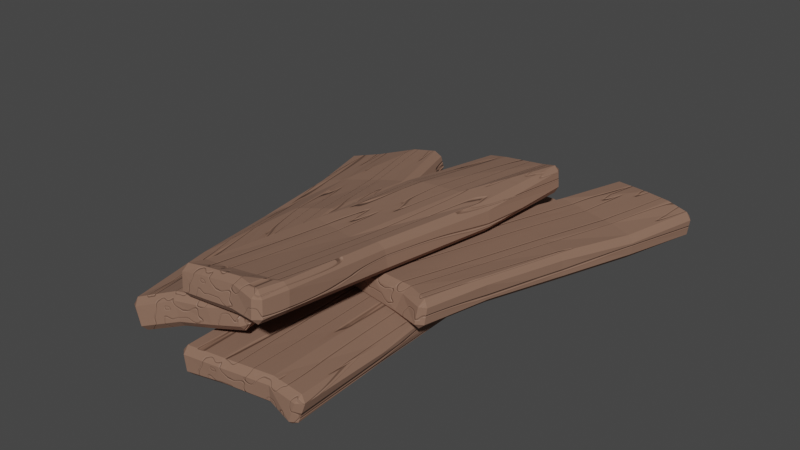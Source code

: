 # Source: woodplanks.blend  (saved by Blender 3.0.42; exported with 4.5.12 LTS)
import bpy
from mathutils import Matrix  # noqa: F401  (used for matrix-valued properties, if any)

bpy.ops.wm.read_factory_settings(use_empty=True)
scene = bpy.context.scene
scene.name = 'Scene'

# ---- collections
col_collection = bpy.data.collections.new('Collection'); scene.collection.children.link(col_collection)

# ---- materials (node trees are filled in below, after node groups)
mat_material = bpy.data.materials.new('Material')
mat_material.alpha_threshold = 0.0
mat_material.use_transparent_shadow = False
mat_material.line_color = (0.0, 0.0, 0.0, 1.0)

# ---- material node trees
mat_material.use_nodes = True; mat_material.node_tree.nodes.clear()
_N = mat_material.node_tree.nodes; _L = mat_material.node_tree.links
n0 = _N.new('ShaderNodeTexNoise'); n0.name = 'Musgrave Texture.001'; n0.location = (-676, 222)
n0.width = 150
n0.normalize = False
n0.inputs[3].default_value = 1.0
n0.inputs[4].default_value = 0.25
n1 = _N.new('ShaderNodeTexCoord'); n1.name = 'Texture Coordinate'; n1.location = (-1176, 236)
n2 = _N.new('ShaderNodeMapping'); n2.name = 'Mapping'; n2.location = (-966, 253)
n2.width = 240
n2.inputs[3].default_value = (1.0, 2.98e-08, 1.0)
n3 = _N.new('ShaderNodeOutputMaterial'); n3.name = 'Material Output'; n3.location = (547, 270)
n4 = _N.new('ShaderNodeBsdfPrincipled'); n4.name = 'Principled BSDF'; n4.location = (262, 304)
n4.distribution = 'GGX'
n4.subsurface_method = 'BURLEY'
n4.inputs[3].default_value = 1.45
n4.inputs[27].default_value = (0.0, 0.0, 0.0, 1.0)
n4.inputs[28].default_value = 1.0
n5 = _N.new('ShaderNodeValToRGB'); n5.name = 'ColorRamp'; n5.location = (-237, -239)
while len(n5.color_ramp.elements) > 1: n5.color_ramp.elements.remove(n5.color_ramp.elements[-1])
n5.color_ramp.elements[0].position = 0.35; n5.color_ramp.elements[0].color = (0.0, 0.0, 0.0, 1.0)
_e = n5.color_ramp.elements.new(1.0); _e.color = (1.0, 1.0, 1.0, 1.0)
n6 = _N.new('ShaderNodeTexNoise'); n6.name = 'Musgrave Texture'; n6.location = (-474, 218)
n6.width = 175
n6.normalize = False
n6.inputs[3].default_value = 1.0
n6.inputs[4].default_value = 0.25
n7 = _N.new('ShaderNodeValToRGB'); n7.name = 'ColorRamp.002'; n7.location = (-270, 31)
while len(n7.color_ramp.elements) > 1: n7.color_ramp.elements.remove(n7.color_ramp.elements[-1])
n7.color_ramp.elements[0].position = 0.0; n7.color_ramp.elements[0].color = (1.0, 1.0, 1.0, 1.0)
_e = n7.color_ramp.elements.new(1.0); _e.color = (0.0, 0.0, 0.0, 1.0)
n8 = _N.new('ShaderNodeBump'); n8.name = 'Bump'; n8.location = (23, -32)
n8.invert = True
n8.inputs[0].default_value = 0.4167
n8.inputs[1].default_value = 1.0
n8.inputs[2].default_value = 1.0
n9 = _N.new('ShaderNodeValToRGB'); n9.name = 'ColorRamp.001'; n9.location = (-246, 326)
while len(n9.color_ramp.elements) > 1: n9.color_ramp.elements.remove(n9.color_ramp.elements[-1])
n9.color_ramp.elements[0].position = 0.3955; n9.color_ramp.elements[0].color = (0.2533, 0.1403, 0.09538, 1.0)
_e = n9.color_ramp.elements.new(0.8545); _e.color = (0.006126, 0.006126, 0.006126, 1.0)
_L.new(n0.outputs[0], n6.inputs[0])
_L.new(n2.outputs[0], n0.inputs[0])
_L.new(n1.outputs[3], n2.inputs[0])
_L.new(n6.outputs[0], n5.inputs[0])
_L.new(n5.outputs[0], n8.inputs[3])
_L.new(n8.outputs[0], n4.inputs[5])
_L.new(n4.outputs[0], n3.inputs[0])
_L.new(n6.outputs[0], n9.inputs[0])
_L.new(n9.outputs[0], n4.inputs[0])
_L.new(n6.outputs[0], n7.inputs[0])
_L.new(n7.outputs[0], n4.inputs[2])
n3.is_active_output = True

# ---- world
world_world = bpy.data.worlds.new('World'); scene.world = world_world
world_world.use_nodes = True; world_world.node_tree.nodes.clear()
_N = world_world.node_tree.nodes; _L = world_world.node_tree.links
n0 = _N.new('ShaderNodeOutputWorld'); n0.name = 'World Output'; n0.location = (300, 300)
n1 = _N.new('ShaderNodeBackground'); n1.name = 'Background'; n1.location = (10, 300)
n1.inputs[0].default_value = (0.05088, 0.05088, 0.05088, 1.0)
_L.new(n1.outputs[0], n0.inputs[0])
n0.is_active_output = True
world_world.color = (0.05088, 0.05088, 0.05088)
world_world.use_sun_shadow = False
world_world.sun_shadow_jitter_overblur = 0.0

# ---- meshes
me_cube = bpy.data.meshes.new('Cube')
me_cube.from_pydata([(0.7674, 2.509, 0.1609), (0.7673, 2.513, -0.183), (0.8816, -2.392, 0.2153), (0.7829, -2.452, -0.1323), (-0.8223, 2.454, 0.2052), (-0.7486, 2.485, -0.1511), (-0.6391, -2.467, 0.2051), (-0.5975, -2.467, -0.1165), (0.3582, 2.559, -0.2068), (-0.2016, 2.511, -0.133), (0.4504, -2.365, 0.2474), (-0.1377, -2.432, 0.2323), (-0.1332, -2.426, -0.06706), (0.451, -2.355, -0.06709), (-0.1306, 2.544, 0.1935), (0.4433, 2.573, 0.1715), (-0.7026, 1.247, -0.1479), (-0.6474, 0.01128, -0.1393), (-0.6224, -1.228, -0.1279), (0.7622, 1.292, 0.1906), (0.7692, -0.09943, 0.1621), (0.8545, -1.235, 0.156), (-0.6545, -1.229, 0.1978), (-0.6698, 0.01008, 0.1905), (-0.7461, 1.243, 0.1888), (0.7904, -1.276, -0.1007), (0.7563, -0.04752, -0.1691), (0.7422, 1.377, -0.1214), (-0.1766, 1.273, -0.1078), (-0.1634, 0.02278, -0.09528), (-0.1439, -1.201, -0.08615), (0.3279, 1.331, -0.1011), (0.3408, -0.004993, -0.1105), (0.4136, -1.163, -0.1005), (0.3284, 1.309, 0.2184), (0.3458, -0.003673, 0.2209), (0.4377, -1.193, 0.22), (-0.1774, 1.271, 0.2112), (-0.1539, 0.04321, 0.22), (-0.138, -1.2, 0.2183)], [], [(39, 22, 6, 11), (12, 11, 6, 7), (16, 24, 4, 5), (33, 25, 3, 13), (25, 21, 2, 3), (8, 15, 0, 1), (5, 4, 14, 9), (9, 14, 15, 8), (18, 30, 12, 7), (30, 33, 13, 12), (3, 2, 10, 13), (13, 10, 11, 12), (21, 36, 10, 2), (36, 39, 11, 10), (15, 14, 37, 34), (34, 37, 38, 35), (35, 38, 39, 36), (0, 15, 34, 19), (19, 34, 35, 20), (20, 35, 36, 21), (9, 8, 31, 28), (28, 31, 32, 29), (29, 32, 33, 30), (5, 9, 28, 16), (16, 28, 29, 17), (17, 29, 30, 18), (1, 0, 19, 27), (27, 19, 20, 26), (26, 20, 21, 25), (8, 1, 27, 31), (31, 27, 26, 32), (32, 26, 25, 33), (7, 6, 22, 18), (18, 22, 23, 17), (17, 23, 24, 16), (14, 4, 24, 37), (37, 24, 23, 38), (38, 23, 22, 39)])
_uv = me_cube.uv_layers.new(name='UVMap')
_uv.uv.foreach_set('vector', [0.7917, 0.6875, 0.875, 0.6875, 0.875, 0.75, 0.7917, 0.75, 0.375, 0.9167, 0.625, 0.9167, 0.625, 1.0, 0.375, 1.0, 0.375, 0.1875, 0.625, 0.1875, 0.625, 0.25, 0.375, 0.25, 0.2917, 0.6875, 0.375, 0.6875, 0.375, 0.75, 0.2917, 0.75, 0.375, 0.6875, 0.625, 0.6875, 0.625, 0.75, 0.375, 0.75, 0.375, 0.4167, 0.625, 0.4167, 0.625, 0.5, 0.375, 0.5, 0.375, 0.25, 0.625, 0.25, 0.625, 0.3333, 0.375, 0.3333, 0.375, 0.3333, 0.625, 0.3333, 0.625, 0.4167, 0.375, 0.4167, 0.125, 0.6875, 0.2083, 0.6875, 0.2083, 0.75, 0.125, 0.75, 0.2083, 0.6875, 0.2917, 0.6875, 0.2917, 0.75, 0.2083, 0.75, 0.375, 0.75, 0.625, 0.75, 0.625, 0.8333, 0.375, 0.8333, 0.375, 0.8333, 0.625, 0.8333, 0.625, 0.9167, 0.375, 0.9167, 0.625, 0.6875, 0.7083, 0.6875, 0.7083, 0.75, 0.625, 0.75, 0.7083, 0.6875, 0.7917, 0.6875, 0.7917, 0.75, 0.7083, 0.75, 0.7083, 0.5, 0.7917, 0.5, 0.7917, 0.5625, 0.7083, 0.5625, 0.7083, 0.5625, 0.7917, 0.5625, 0.7917, 0.625, 0.7083, 0.625, 0.7083, 0.625, 0.7917, 0.625, 0.7917, 0.6875, 0.7083, 0.6875, 0.625, 0.5, 0.7083, 0.5, 0.7083, 0.5625, 0.625, 0.5625, 0.625, 0.5625, 0.7083, 0.5625, 0.7083, 0.625, 0.625, 0.625, 0.625, 0.625, 0.7083, 0.625, 0.7083, 0.6875, 0.625, 0.6875, 0.2083, 0.5, 0.2917, 0.5, 0.2917, 0.5625, 0.2083, 0.5625, 0.2083, 0.5625, 0.2917, 0.5625, 0.2917, 0.625, 0.2083, 0.625, 0.2083, 0.625, 0.2917, 0.625, 0.2917, 0.6875, 0.2083, 0.6875, 0.125, 0.5, 0.2083, 0.5, 0.2083, 0.5625, 0.125, 0.5625, 0.125, 0.5625, 0.2083, 0.5625, 0.2083, 0.625, 0.125, 0.625, 0.125, 0.625, 0.2083, 0.625, 0.2083, 0.6875, 0.125, 0.6875, 0.375, 0.5, 0.625, 0.5, 0.625, 0.5625, 0.375, 0.5625, 0.375, 0.5625, 0.625, 0.5625, 0.625, 0.625, 0.375, 0.625, 0.375, 0.625, 0.625, 0.625, 0.625, 0.6875, 0.375, 0.6875, 0.2917, 0.5, 0.375, 0.5, 0.375, 0.5625, 0.2917, 0.5625, 0.2917, 0.5625, 0.375, 0.5625, 0.375, 0.625, 0.2917, 0.625, 0.2917, 0.625, 0.375, 0.625, 0.375, 0.6875, 0.2917, 0.6875, 0.375, 0.0, 0.625, 0.0, 0.625, 0.0625, 0.375, 0.0625, 0.375, 0.0625, 0.625, 0.0625, 0.625, 0.125, 0.375, 0.125, 0.375, 0.125, 0.625, 0.125, 0.625, 0.1875, 0.375, 0.1875, 0.7917, 0.5, 0.875, 0.5, 0.875, 0.5625, 0.7917, 0.5625, 0.7917, 0.5625, 0.875, 0.5625, 0.875, 0.625, 0.7917, 0.625, 0.7917, 0.625, 0.875, 0.625, 0.875, 0.6875, 0.7917, 0.6875])
me_cube.materials.append(mat_material)
me_cube.use_remesh_preserve_volume = False
me_cube.use_remesh_preserve_attributes = False
me_cube.use_mirror_vertex_groups = False
me_cube.update()
me_cube_001 = bpy.data.meshes.new('Cube.001')
me_cube_001.from_pydata([(0.6417, 2.355, 0.1487), (0.649, 2.351, -0.129), (0.6833, -2.382, 0.154), (0.6746, -2.382, -0.1659), (-0.6505, 2.293, 0.2275), (-0.6488, 2.295, -0.105), (-0.6502, -2.367, 0.211), (-0.6428, -2.375, -0.1344), (0.2066, 2.382, -0.1843), (-0.2072, 2.338, -0.1245), (0.2916, -2.382, 0.1837), (-0.09649, -2.347, 0.2542), (-0.09667, -2.362, -0.1014), (0.2898, -2.376, -0.1347), (-0.2186, 2.352, 0.1946), (0.2873, 2.372, 0.2064), (-0.6389, 1.193, -0.1587), (-0.6303, 0.01384, -0.1385), (-0.6343, -1.191, -0.143), (0.6985, 1.204, 0.1072), (0.6664, 0.001316, 0.1301), (0.6684, -1.19, 0.1344), (-0.6553, -1.156, 0.2332), (-0.6319, 0.003821, 0.1929), (-0.5104, 1.173, 0.2351), (0.6645, -1.191, -0.1771), (0.6854, -0.003553, -0.1592), (0.6888, 1.196, -0.1706), (-0.1914, 1.188, -0.1461), (-0.1656, 0.01246, -0.1162), (-0.1871, -1.187, -0.1294), (0.2509, 1.203, -0.1999), (0.2726, 0.007155, -0.1439), (0.2541, -1.198, -0.1747), (0.3587, 1.213, 0.1521), (0.3424, -0.008824, 0.2309), (0.2815, -1.178, 0.1865), (-0.1439, 1.171, 0.2152), (-0.1296, 0.03193, 0.2565), (-0.1629, -1.17, 0.2113)], [], [(39, 22, 6, 11), (12, 11, 6, 7), (16, 24, 4, 5), (33, 25, 3, 13), (25, 21, 2, 3), (8, 15, 0, 1), (5, 4, 14, 9), (9, 14, 15, 8), (18, 30, 12, 7), (30, 33, 13, 12), (3, 2, 10, 13), (13, 10, 11, 12), (21, 36, 10, 2), (36, 39, 11, 10), (15, 14, 37, 34), (34, 37, 38, 35), (35, 38, 39, 36), (0, 15, 34, 19), (19, 34, 35, 20), (20, 35, 36, 21), (9, 8, 31, 28), (28, 31, 32, 29), (29, 32, 33, 30), (5, 9, 28, 16), (16, 28, 29, 17), (17, 29, 30, 18), (1, 0, 19, 27), (27, 19, 20, 26), (26, 20, 21, 25), (8, 1, 27, 31), (31, 27, 26, 32), (32, 26, 25, 33), (7, 6, 22, 18), (18, 22, 23, 17), (17, 23, 24, 16), (14, 4, 24, 37), (37, 24, 23, 38), (38, 23, 22, 39)])
_uv = me_cube_001.uv_layers.new(name='UVMap')
_uv.uv.foreach_set('vector', [0.7917, 0.6875, 0.875, 0.6875, 0.875, 0.75, 0.7917, 0.75, 0.375, 0.9167, 0.625, 0.9167, 0.625, 1.0, 0.375, 1.0, 0.375, 0.1875, 0.625, 0.1875, 0.625, 0.25, 0.375, 0.25, 0.2917, 0.6875, 0.375, 0.6875, 0.375, 0.75, 0.2917, 0.75, 0.375, 0.6875, 0.625, 0.6875, 0.625, 0.75, 0.375, 0.75, 0.375, 0.4167, 0.625, 0.4167, 0.625, 0.5, 0.375, 0.5, 0.375, 0.25, 0.625, 0.25, 0.625, 0.3333, 0.375, 0.3333, 0.375, 0.3333, 0.625, 0.3333, 0.625, 0.4167, 0.375, 0.4167, 0.125, 0.6875, 0.2083, 0.6875, 0.2083, 0.75, 0.125, 0.75, 0.2083, 0.6875, 0.2917, 0.6875, 0.2917, 0.75, 0.2083, 0.75, 0.375, 0.75, 0.625, 0.75, 0.625, 0.8333, 0.375, 0.8333, 0.375, 0.8333, 0.625, 0.8333, 0.625, 0.9167, 0.375, 0.9167, 0.625, 0.6875, 0.7083, 0.6875, 0.7083, 0.75, 0.625, 0.75, 0.7083, 0.6875, 0.7917, 0.6875, 0.7917, 0.75, 0.7083, 0.75, 0.7083, 0.5, 0.7917, 0.5, 0.7917, 0.5625, 0.7083, 0.5625, 0.7083, 0.5625, 0.7917, 0.5625, 0.7917, 0.625, 0.7083, 0.625, 0.7083, 0.625, 0.7917, 0.625, 0.7917, 0.6875, 0.7083, 0.6875, 0.625, 0.5, 0.7083, 0.5, 0.7083, 0.5625, 0.625, 0.5625, 0.625, 0.5625, 0.7083, 0.5625, 0.7083, 0.625, 0.625, 0.625, 0.625, 0.625, 0.7083, 0.625, 0.7083, 0.6875, 0.625, 0.6875, 0.2083, 0.5, 0.2917, 0.5, 0.2917, 0.5625, 0.2083, 0.5625, 0.2083, 0.5625, 0.2917, 0.5625, 0.2917, 0.625, 0.2083, 0.625, 0.2083, 0.625, 0.2917, 0.625, 0.2917, 0.6875, 0.2083, 0.6875, 0.125, 0.5, 0.2083, 0.5, 0.2083, 0.5625, 0.125, 0.5625, 0.125, 0.5625, 0.2083, 0.5625, 0.2083, 0.625, 0.125, 0.625, 0.125, 0.625, 0.2083, 0.625, 0.2083, 0.6875, 0.125, 0.6875, 0.375, 0.5, 0.625, 0.5, 0.625, 0.5625, 0.375, 0.5625, 0.375, 0.5625, 0.625, 0.5625, 0.625, 0.625, 0.375, 0.625, 0.375, 0.625, 0.625, 0.625, 0.625, 0.6875, 0.375, 0.6875, 0.2917, 0.5, 0.375, 0.5, 0.375, 0.5625, 0.2917, 0.5625, 0.2917, 0.5625, 0.375, 0.5625, 0.375, 0.625, 0.2917, 0.625, 0.2917, 0.625, 0.375, 0.625, 0.375, 0.6875, 0.2917, 0.6875, 0.375, 0.0, 0.625, 0.0, 0.625, 0.0625, 0.375, 0.0625, 0.375, 0.0625, 0.625, 0.0625, 0.625, 0.125, 0.375, 0.125, 0.375, 0.125, 0.625, 0.125, 0.625, 0.1875, 0.375, 0.1875, 0.7917, 0.5, 0.875, 0.5, 0.875, 0.5625, 0.7917, 0.5625, 0.7917, 0.5625, 0.875, 0.5625, 0.875, 0.625, 0.7917, 0.625, 0.7917, 0.625, 0.875, 0.625, 0.875, 0.6875, 0.7917, 0.6875])
me_cube_001.materials.append(mat_material)
me_cube_001.use_remesh_preserve_volume = False
me_cube_001.use_remesh_preserve_attributes = False
me_cube_001.use_mirror_vertex_groups = False
me_cube_001.update()
me_cube_002 = bpy.data.meshes.new('Cube.002')
me_cube_002.from_pydata([(0.6439, 2.015, 0.1634), (0.6059, 2.012, -0.1623), (0.6546, -1.97, 0.1689), (0.6314, -1.993, -0.1592), (-0.5279, 2.003, 0.1819), (-0.5345, 1.985, -0.1206), (-0.4924, -2.023, 0.1621), (-0.5999, -2.02, -0.1629), (0.2758, 1.954, -0.09206), (-0.137, 1.964, -0.09137), (0.3115, -1.917, 0.1752), (-0.1301, -1.976, 0.1673), (-0.1697, -2.006, -0.1611), (0.2307, -1.995, -0.1585), (0.0003822, 1.965, 0.2333), (0.3179, 1.971, 0.2344), (-0.6031, 1.01, -0.1629), (-0.5901, -0.0006633, -0.1631), (-0.5533, -1.067, -0.1667), (0.6361, 0.9775, 0.1115), (0.593, -0.06219, 0.1593), (0.6175, -1.136, 0.181), (-0.4585, -1.122, 0.1549), (-0.5973, -0.0003385, 0.1628), (-0.5663, 1.008, 0.1624), (0.588, -1.049, -0.1393), (0.5958, -0.02442, -0.1643), (0.6189, 1.006, -0.1657), (-0.1514, 1.007, -0.1641), (-0.186, -0.001165, -0.1631), (-0.1707, -1.055, -0.1616), (0.251, 0.9965, -0.1807), (0.2179, -0.008879, -0.1636), (0.2119, -1.08, -0.1528), (0.292, 0.9931, 0.1472), (0.2416, -0.02839, 0.1608), (0.2344, -1.12, 0.1599), (-0.07809, 0.9967, 0.1506), (-0.09726, -0.01851, 0.1609), (-0.1341, -1.121, 0.1594)], [], [(39, 22, 6, 11), (12, 11, 6, 7), (16, 24, 4, 5), (33, 25, 3, 13), (25, 21, 2, 3), (8, 15, 0, 1), (5, 4, 14, 9), (9, 14, 15, 8), (18, 30, 12, 7), (30, 33, 13, 12), (3, 2, 10, 13), (13, 10, 11, 12), (21, 36, 10, 2), (36, 39, 11, 10), (15, 14, 37, 34), (34, 37, 38, 35), (35, 38, 39, 36), (0, 15, 34, 19), (19, 34, 35, 20), (20, 35, 36, 21), (9, 8, 31, 28), (28, 31, 32, 29), (29, 32, 33, 30), (5, 9, 28, 16), (16, 28, 29, 17), (17, 29, 30, 18), (1, 0, 19, 27), (27, 19, 20, 26), (26, 20, 21, 25), (8, 1, 27, 31), (31, 27, 26, 32), (32, 26, 25, 33), (7, 6, 22, 18), (18, 22, 23, 17), (17, 23, 24, 16), (14, 4, 24, 37), (37, 24, 23, 38), (38, 23, 22, 39)])
_uv = me_cube_002.uv_layers.new(name='UVMap')
_uv.uv.foreach_set('vector', [0.7917, 0.6875, 0.875, 0.6875, 0.875, 0.75, 0.7917, 0.75, 0.375, 0.9167, 0.625, 0.9167, 0.625, 1.0, 0.375, 1.0, 0.375, 0.1875, 0.625, 0.1875, 0.625, 0.25, 0.375, 0.25, 0.2917, 0.6875, 0.375, 0.6875, 0.375, 0.75, 0.2917, 0.75, 0.375, 0.6875, 0.625, 0.6875, 0.625, 0.75, 0.375, 0.75, 0.375, 0.4167, 0.625, 0.4167, 0.625, 0.5, 0.375, 0.5, 0.375, 0.25, 0.625, 0.25, 0.625, 0.3333, 0.375, 0.3333, 0.375, 0.3333, 0.625, 0.3333, 0.625, 0.4167, 0.375, 0.4167, 0.125, 0.6875, 0.2083, 0.6875, 0.2083, 0.75, 0.125, 0.75, 0.2083, 0.6875, 0.2917, 0.6875, 0.2917, 0.75, 0.2083, 0.75, 0.375, 0.75, 0.625, 0.75, 0.625, 0.8333, 0.375, 0.8333, 0.375, 0.8333, 0.625, 0.8333, 0.625, 0.9167, 0.375, 0.9167, 0.625, 0.6875, 0.7083, 0.6875, 0.7083, 0.75, 0.625, 0.75, 0.7083, 0.6875, 0.7917, 0.6875, 0.7917, 0.75, 0.7083, 0.75, 0.7083, 0.5, 0.7917, 0.5, 0.7917, 0.5625, 0.7083, 0.5625, 0.7083, 0.5625, 0.7917, 0.5625, 0.7917, 0.625, 0.7083, 0.625, 0.7083, 0.625, 0.7917, 0.625, 0.7917, 0.6875, 0.7083, 0.6875, 0.625, 0.5, 0.7083, 0.5, 0.7083, 0.5625, 0.625, 0.5625, 0.625, 0.5625, 0.7083, 0.5625, 0.7083, 0.625, 0.625, 0.625, 0.625, 0.625, 0.7083, 0.625, 0.7083, 0.6875, 0.625, 0.6875, 0.2083, 0.5, 0.2917, 0.5, 0.2917, 0.5625, 0.2083, 0.5625, 0.2083, 0.5625, 0.2917, 0.5625, 0.2917, 0.625, 0.2083, 0.625, 0.2083, 0.625, 0.2917, 0.625, 0.2917, 0.6875, 0.2083, 0.6875, 0.125, 0.5, 0.2083, 0.5, 0.2083, 0.5625, 0.125, 0.5625, 0.125, 0.5625, 0.2083, 0.5625, 0.2083, 0.625, 0.125, 0.625, 0.125, 0.625, 0.2083, 0.625, 0.2083, 0.6875, 0.125, 0.6875, 0.375, 0.5, 0.625, 0.5, 0.625, 0.5625, 0.375, 0.5625, 0.375, 0.5625, 0.625, 0.5625, 0.625, 0.625, 0.375, 0.625, 0.375, 0.625, 0.625, 0.625, 0.625, 0.6875, 0.375, 0.6875, 0.2917, 0.5, 0.375, 0.5, 0.375, 0.5625, 0.2917, 0.5625, 0.2917, 0.5625, 0.375, 0.5625, 0.375, 0.625, 0.2917, 0.625, 0.2917, 0.625, 0.375, 0.625, 0.375, 0.6875, 0.2917, 0.6875, 0.375, 0.0, 0.625, 0.0, 0.625, 0.0625, 0.375, 0.0625, 0.375, 0.0625, 0.625, 0.0625, 0.625, 0.125, 0.375, 0.125, 0.375, 0.125, 0.625, 0.125, 0.625, 0.1875, 0.375, 0.1875, 0.7917, 0.5, 0.875, 0.5, 0.875, 0.5625, 0.7917, 0.5625, 0.7917, 0.5625, 0.875, 0.5625, 0.875, 0.625, 0.7917, 0.625, 0.7917, 0.625, 0.875, 0.625, 0.875, 0.6875, 0.7917, 0.6875])
me_cube_002.materials.append(mat_material)
me_cube_002.use_remesh_preserve_volume = False
me_cube_002.use_remesh_preserve_attributes = False
me_cube_002.use_mirror_vertex_groups = False
me_cube_002.update()
me_cube_003 = bpy.data.meshes.new('Cube.003')
me_cube_003.from_pydata([(-0.1947, -2.044, -0.1215), (0.179, -2.051, -0.1267), (0.2007, -2.011, 0.1906), (-0.1853, -2.055, 0.179), (-0.2132, 0.8476, -0.1085), (-0.203, -0.6228, -0.1296), (0.1986, 0.8615, -0.0933), (0.1592, -0.6123, -0.1407), (0.1883, 0.8203, 0.2597), (0.0995, -0.7442, 0.165), (-0.3051, 0.7768, 0.2717), (-0.2505, -0.6707, 0.1699), (0.5359, 2.135, 0.2534), (0.4711, 2.233, 0.2413), (0.4689, 2.157, 0.3042), (0.4681, 2.235, 0.05619), (0.5381, 2.149, 0.06529), (0.47, 2.17, -0.02301), (0.4835, -2.314, 0.1359), (0.5604, -2.254, 0.1293), (0.4926, -2.242, 0.2098), (0.5606, -2.259, -0.05938), (0.4835, -2.326, -0.06084), (0.4926, -2.258, -0.1259), (-0.5424, 2.348, 0.1157), (-0.6128, 2.281, 0.1102), (-0.5547, 2.274, 0.1874), (-0.4981, 2.288, -0.1485), (-0.5796, 2.286, -0.08024), (-0.5096, 2.356, -0.08031), (-0.5485, -2.273, 0.1136), (-0.4822, -2.337, 0.1275), (-0.4812, -2.263, 0.1921), (-0.4756, -2.284, -0.1353), (-0.4752, -2.35, -0.06567), (-0.5481, -2.283, -0.068), (0.2099, 2.234, -0.08515), (0.2122, 2.312, -0.01301), (-0.2169, 2.353, -0.07725), (-0.1954, 2.286, -0.144), (0.1897, -2.201, 0.2364), (0.1832, -2.278, 0.183), (-0.2146, -2.315, 0.1611), (-0.2126, -2.238, 0.2163), (-0.1839, -2.274, -0.1236), (-0.1889, -2.336, -0.05492), (0.1747, -2.306, -0.04605), (0.1739, -2.245, -0.1185), (-0.3119, 2.262, 0.2178), (-0.2897, 2.338, 0.1462), (0.2164, 2.331, 0.1707), (0.2167, 2.266, 0.2416), (-0.5519, -2.068, -0.06732), (-0.4851, -2.064, -0.1342), (0.5913, -1.965, 0.1438), (0.5213, -1.971, 0.2096), (-0.4717, -2.065, 0.1692), (-0.5448, -2.067, 0.09673), (0.5201, -1.988, -0.111), (0.5903, -1.973, -0.03791), (-0.5003, -0.627, 0.1819), (-0.5693, -0.6148, 0.1151), (-0.6195, 0.8137, 0.1385), (-0.568, 0.7968, 0.2199), (0.4442, -0.6219, -0.1496), (0.5105, -0.6336, -0.0817), (0.564, 0.8763, -0.05976), (0.5003, 0.8754, -0.1228), (-0.4797, 0.8585, -0.132), (-0.5666, 0.8497, -0.07028), (-0.5657, -0.6148, -0.07079), (-0.4944, -0.6164, -0.1386), (0.4716, 0.8585, 0.2017), (0.5469, 0.8701, 0.1178), (0.4984, -0.6601, 0.117), (0.4241, -0.6827, 0.1832)], [], [(53, 0, 44, 33), (3, 56, 32, 43), (48, 26, 63, 10), (29, 24, 49, 38), (55, 2, 40, 20), (14, 51, 8, 72), (69, 62, 25, 28), (2, 3, 43, 40), (39, 36, 6, 4), (51, 48, 10, 8), (59, 54, 19, 21), (0, 1, 47, 44), (1, 58, 23, 47), (46, 41, 42, 45), (9, 11, 3, 2), (11, 60, 56, 3), (5, 7, 1, 0), (65, 74, 54, 59), (75, 9, 2, 55), (70, 61, 62, 69), (45, 42, 31, 34), (7, 64, 58, 1), (27, 39, 4, 68), (66, 73, 74, 65), (22, 18, 41, 46), (68, 4, 5, 71), (37, 50, 13, 15), (6, 67, 64, 7), (35, 30, 57, 52), (72, 8, 9, 75), (38, 49, 50, 37), (4, 6, 7, 5), (36, 17, 67, 6), (52, 57, 61, 70), (8, 10, 11, 9), (71, 5, 0, 53), (10, 63, 60, 11), (12, 13, 14), (15, 16, 17), (18, 19, 20), (21, 22, 23), (24, 25, 26), (27, 28, 29), (30, 31, 32), (33, 34, 35), (53, 33, 35, 52), (39, 27, 29, 38), (12, 16, 15, 13), (34, 31, 30, 35), (18, 22, 21, 19), (24, 29, 28, 25), (43, 32, 31, 42), (55, 20, 19, 54), (47, 23, 22, 46), (63, 26, 25, 62), (51, 14, 13, 50), (67, 17, 16, 66), (17, 36, 37, 15), (36, 39, 38, 37), (20, 40, 41, 18), (40, 43, 42, 41), (33, 44, 45, 34), (44, 47, 46, 45), (26, 48, 49, 24), (48, 51, 50, 49), (71, 53, 52, 70), (75, 55, 54, 74), (32, 56, 57, 30), (23, 58, 59, 21), (56, 60, 61, 57), (60, 63, 62, 61), (58, 64, 65, 59), (64, 67, 66, 65), (27, 68, 69, 28), (68, 71, 70, 69), (14, 72, 73, 12), (72, 75, 74, 73), (16, 12, 73, 66)])
_uv = me_cube_003.uv_layers.new(name='UVMap')
_uv.uv.foreach_set('vector', [0.1412, 0.7347, 0.2083, 0.7347, 0.2083, 0.7464, 0.1411, 0.7463, 0.7917, 0.7347, 0.8586, 0.7347, 0.8578, 0.746, 0.7917, 0.7458, 0.7917, 0.5036, 0.8565, 0.5036, 0.8577, 0.5782, 0.7917, 0.5782, 0.4258, 0.2666, 0.5728, 0.2679, 0.5772, 0.3333, 0.4224, 0.3333, 0.64, 0.7347, 0.7083, 0.7347, 0.7083, 0.7459, 0.6402, 0.7468, 0.6458, 0.5039, 0.7252, 0.5037, 0.7197, 0.5782, 0.6435, 0.5782, 0.4243, 0.1718, 0.5758, 0.1718, 0.5728, 0.2464, 0.4274, 0.2464, 0.7083, 0.7347, 0.7917, 0.7347, 0.7917, 0.7458, 0.7083, 0.7459, 0.2083, 0.5037, 0.2917, 0.5038, 0.2917, 0.5782, 0.2083, 0.5782, 0.7252, 0.5037, 0.7917, 0.5036, 0.7917, 0.5782, 0.7197, 0.5782, 0.4293, 0.7347, 0.5706, 0.7347, 0.5716, 0.747, 0.4282, 0.747, 0.2083, 0.7347, 0.2917, 0.7347, 0.2917, 0.7459, 0.2083, 0.7464, 0.2917, 0.7347, 0.3608, 0.7347, 0.3604, 0.7468, 0.2917, 0.7459, 0.4222, 0.8333, 0.5776, 0.8333, 0.5761, 0.9167, 0.4239, 0.9167, 0.714, 0.6565, 0.7917, 0.6565, 0.7917, 0.7347, 0.7083, 0.7347, 0.7917, 0.6565, 0.8567, 0.6565, 0.8586, 0.7347, 0.7917, 0.7347, 0.2083, 0.6565, 0.2917, 0.6565, 0.2917, 0.7347, 0.2083, 0.7347, 0.4267, 0.6565, 0.5733, 0.6565, 0.5706, 0.7347, 0.4293, 0.7347, 0.6408, 0.6565, 0.714, 0.6565, 0.7083, 0.7347, 0.64, 0.7347, 0.4287, 0.09352, 0.5712, 0.09352, 0.5758, 0.1718, 0.4243, 0.1718, 0.4239, 0.9167, 0.5761, 0.9167, 0.5727, 0.9829, 0.4271, 0.9836, 0.2917, 0.6565, 0.3585, 0.6565, 0.3608, 0.7347, 0.2917, 0.7347, 0.1407, 0.5037, 0.2083, 0.5037, 0.2083, 0.5782, 0.1423, 0.5782, 0.4301, 0.5782, 0.57, 0.5782, 0.5733, 0.6565, 0.4267, 0.6565, 0.4267, 0.7654, 0.5734, 0.7656, 0.5776, 0.8333, 0.4222, 0.8333, 0.1423, 0.5782, 0.2083, 0.5782, 0.2083, 0.6565, 0.1411, 0.6565, 0.4301, 0.4129, 0.5712, 0.4032, 0.5709, 0.4801, 0.4299, 0.4815, 0.2917, 0.5782, 0.3592, 0.5782, 0.3585, 0.6565, 0.2917, 0.6565, 0.4296, 0.003765, 0.5704, 0.003854, 0.5674, 0.01528, 0.4325, 0.01528, 0.6435, 0.5782, 0.7197, 0.5782, 0.714, 0.6565, 0.6408, 0.6565, 0.4224, 0.3333, 0.5772, 0.3333, 0.5712, 0.4032, 0.4301, 0.4129, 0.2083, 0.5782, 0.2917, 0.5782, 0.2917, 0.6565, 0.2083, 0.6565, 0.2917, 0.5038, 0.3577, 0.504, 0.3592, 0.5782, 0.2917, 0.5782, 0.4325, 0.01528, 0.5674, 0.01528, 0.5712, 0.09352, 0.4287, 0.09352, 0.7197, 0.5782, 0.7917, 0.5782, 0.7917, 0.6565, 0.714, 0.6565, 0.1411, 0.6565, 0.2083, 0.6565, 0.2083, 0.7347, 0.1412, 0.7347, 0.7917, 0.5782, 0.8577, 0.5782, 0.8567, 0.6565, 0.7917, 0.6565, 0.5717, 0.5041, 0.5556, 0.5, 0.625, 0.5026, 0.4174, 0.499, 0.427, 0.5, 0.375, 0.5031, 0.5797, 0.7499, 0.625, 0.7473, 0.625, 0.7469, 0.3748, 0.7468, 0.3589, 0.75, 0.375, 0.7472, 0.5666, 0.2498, 0.625, 0.2466, 0.625, 0.2462, 0.1407, 0.5037, 0.125, 0.5038, 0.1384, 0.5, 0.5704, 0.003854, 0.5763, 0.0, 0.625, 0.004443, 0.3773, 0.003832, 0.4286, 0.0, 0.4313, 0.0, 0.1412, 0.7347, 0.1411, 0.7463, 0.125, 0.7461, 0.125, 0.7347, 0.2083, 0.5037, 0.1407, 0.5037, 0.1384, 0.5, 0.2035, 0.5, 0.5717, 0.5041, 0.4284, 0.5041, 0.4299, 0.4815, 0.5709, 0.4801, 0.4286, 0.0, 0.5763, 0.0, 0.5704, 0.003854, 0.4296, 0.003765, 0.5734, 0.7656, 0.4267, 0.7654, 0.4282, 0.747, 0.5716, 0.747, 0.5728, 0.2679, 0.4258, 0.2666, 0.4274, 0.2464, 0.5728, 0.2464, 0.625, 0.9167, 0.625, 0.9802, 0.5727, 0.9829, 0.5761, 0.9167, 0.64, 0.7347, 0.6402, 0.7468, 0.5716, 0.747, 0.5706, 0.7347, 0.2917, 0.7459, 0.3604, 0.7468, 0.3589, 0.75, 0.2917, 0.75, 0.625, 0.1718, 0.625, 0.2462, 0.5728, 0.2464, 0.5758, 0.1718, 0.625, 0.4071, 0.625, 0.4861, 0.5709, 0.4801, 0.5712, 0.4032, 0.3592, 0.5782, 0.3577, 0.504, 0.4284, 0.5041, 0.4301, 0.5782, 0.375, 0.4865, 0.375, 0.4205, 0.4301, 0.4129, 0.4299, 0.4815, 0.2917, 0.5038, 0.2083, 0.5037, 0.2083, 0.5, 0.2917, 0.5, 0.625, 0.766, 0.625, 0.8333, 0.5776, 0.8333, 0.5734, 0.7656, 0.625, 0.8333, 0.625, 0.9134, 0.5761, 0.9167, 0.5776, 0.8333, 0.1411, 0.7463, 0.2083, 0.7464, 0.2071, 0.75, 0.1412, 0.75, 0.2083, 0.7464, 0.2917, 0.7459, 0.2917, 0.75, 0.2083, 0.75, 0.625, 0.2694, 0.625, 0.3333, 0.5772, 0.3333, 0.5728, 0.2679, 0.7917, 0.5036, 0.7252, 0.5037, 0.7261, 0.5, 0.7893, 0.5, 0.1411, 0.6565, 0.1412, 0.7347, 0.125, 0.7347, 0.125, 0.6565, 0.6408, 0.6565, 0.64, 0.7347, 0.5706, 0.7347, 0.5733, 0.6565, 0.625, 0.004443, 0.625, 0.01528, 0.5674, 0.01528, 0.5704, 0.003854, 0.3604, 0.7468, 0.3608, 0.7347, 0.4293, 0.7347, 0.4282, 0.747, 0.625, 0.01533, 0.625, 0.09278, 0.5712, 0.09352, 0.5674, 0.01528, 0.625, 0.09352, 0.625, 0.1713, 0.5758, 0.1718, 0.5712, 0.09352, 0.3608, 0.7347, 0.3585, 0.6565, 0.4267, 0.6565, 0.4293, 0.7347, 0.3585, 0.6565, 0.3592, 0.5782, 0.4301, 0.5782, 0.4267, 0.6565, 0.1407, 0.5037, 0.1423, 0.5782, 0.125, 0.5782, 0.125, 0.5038, 0.1423, 0.5782, 0.1411, 0.6565, 0.125, 0.6565, 0.125, 0.5789, 0.6458, 0.5039, 0.6435, 0.5782, 0.57, 0.5782, 0.5717, 0.5041, 0.6435, 0.5782, 0.6408, 0.6565, 0.5733, 0.6565, 0.57, 0.5782, 0.4284, 0.5041, 0.5717, 0.5041, 0.57, 0.5782, 0.4301, 0.5782])
me_cube_003.materials.append(mat_material)
me_cube_003.use_remesh_preserve_volume = False
me_cube_003.use_remesh_preserve_attributes = False
me_cube_003.use_mirror_vertex_groups = False
me_cube_003.update()

# ---- objects
ob_cube = bpy.data.objects.new('Cube', me_cube)
ob_cube_001 = bpy.data.objects.new('Cube.001', me_cube_001)
ob_cube_002 = bpy.data.objects.new('Cube.002', me_cube_002)
ob_cube_003 = bpy.data.objects.new('Cube.003', me_cube_003)

# ---- transforms, parenting, visibility, modifiers, constraints
ob_cube.location = (0.05284, 0.04664, 0.1915)
ob_cube.rotation_euler = (0.0, -0.0, 0.02639)
ob_cube.lock_rotations_4d = False
ob_cube.empty_display_type = 'ARROWS'
ob_cube.lineart.crease_threshold = 0.0
_m = ob_cube.modifiers.new('Bevel', 'BEVEL')
_m.width = 0.07
_m.width_pct = 0.07
ob_cube_001.location = (-1.18, 0.04664, 0.4156)
ob_cube_001.rotation_euler = (-0.06887, -0.2794, 0.2711)
ob_cube_001.lock_rotations_4d = False
ob_cube_001.empty_display_type = 'ARROWS'
ob_cube_001.lineart.crease_threshold = 0.0
_m = ob_cube_001.modifiers.new('Bevel', 'BEVEL')
_m.width = 0.07
_m.width_pct = 0.07
ob_cube_002.location = (0.902, 1.283, 0.4101)
ob_cube_002.rotation_euler = (-0.05899, -0.01021, -0.2315)
ob_cube_002.lock_rotations_4d = False
ob_cube_002.empty_display_type = 'ARROWS'
ob_cube_002.lineart.crease_threshold = 0.0
_m = ob_cube_002.modifiers.new('Bevel', 'BEVEL')
_m.width = 0.07
_m.width_pct = 0.07
ob_cube_003.location = (0.05284, 0.04664, 0.8175)
ob_cube_003.rotation_euler = (-0.07885, -0.08073, -0.05768)
ob_cube_003.lock_rotations_4d = False
ob_cube_003.empty_display_type = 'ARROWS'
ob_cube_003.lineart.crease_threshold = 0.0

# ---- collection membership
col_collection.objects.link(ob_cube)
col_collection.objects.link(ob_cube_001)
col_collection.objects.link(ob_cube_002)
col_collection.objects.link(ob_cube_003)

# ---- scene / render settings (as saved in the file)
scene.frame_start = 1; scene.frame_end = 250; scene.frame_set(1)
scene.render.engine = 'BLENDER_EEVEE_NEXT'
scene.cycles.use_denoising = False
scene.cycles.samples = 128
scene.cycles.sampling_pattern = 'TABULATED_SOBOL'
scene.cycles.use_adaptive_sampling = False
scene.cycles.use_light_tree = False
scene.view_settings.view_transform = 'Filmic'
bpy.context.view_layer.update()

# ---- added for rendering (the .blend has no active camera and no usable light): camera, sun
cam_auto = bpy.data.cameras.new('AutoCamera')
cam_auto.lens = 50.0
cam_auto.sensor_width = 36.0
cam_auto.clip_end = 1000.0
ob_auto_camera = bpy.data.objects.new('AutoCamera', cam_auto)
scene.collection.objects.link(ob_auto_camera)
ob_auto_camera.location = (6.67782, -7.8146, 6.14422)
ob_auto_camera.rotation_euler = (1.09748, -7.21219e-08, 0.694738)
scene.camera = ob_auto_camera
light_auto_sun = bpy.data.lights.new('AutoSun', 'SUN')
light_auto_sun.energy = 3.0
light_auto_sun.angle = 0.0523599
ob_auto_sun = bpy.data.objects.new('AutoSun', light_auto_sun)
scene.collection.objects.link(ob_auto_sun)
ob_auto_sun.rotation_euler = (0.872665, 0.174533, 0.523599)
bpy.context.view_layer.update()

